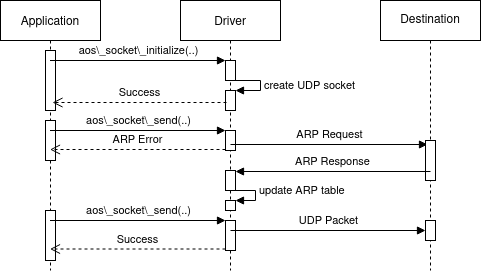

The diagram above was exported from draw.io. Its source (the exported page's mxGraphModel, read from the mxfile embedded in the PNG):
<mxGraphModel dx="1414" dy="709" grid="1" gridSize="10" guides="1" tooltips="1" connect="1" arrows="1" fold="1" page="1" pageScale="1" pageWidth="850" pageHeight="1100" math="0" shadow="0">
  <root>
    <mxCell id="0" />
    <mxCell id="1" parent="0" />
    <mxCell id="3nuBFxr9cyL0pnOWT2aG-1" value="Application" style="shape=umlLifeline;perimeter=lifelinePerimeter;container=1;collapsible=0;recursiveResize=0;rounded=0;shadow=0;strokeWidth=1;" parent="1" vertex="1">
      <mxGeometry x="120" y="80" width="100" height="270" as="geometry" />
    </mxCell>
    <mxCell id="fGvTs4yFmIoiJ-_bACx9-19" value="" style="html=1;points=[];perimeter=orthogonalPerimeter;" parent="3nuBFxr9cyL0pnOWT2aG-1" vertex="1">
      <mxGeometry x="45" y="50" width="10" height="60" as="geometry" />
    </mxCell>
    <mxCell id="nM8jms69tKQ16lsRVhbJ-1" value="" style="html=1;points=[];perimeter=orthogonalPerimeter;" parent="3nuBFxr9cyL0pnOWT2aG-1" vertex="1">
      <mxGeometry x="45" y="120" width="10" height="40" as="geometry" />
    </mxCell>
    <mxCell id="nM8jms69tKQ16lsRVhbJ-2" value="" style="html=1;points=[];perimeter=orthogonalPerimeter;" parent="3nuBFxr9cyL0pnOWT2aG-1" vertex="1">
      <mxGeometry x="45" y="210" width="10" height="50" as="geometry" />
    </mxCell>
    <mxCell id="3nuBFxr9cyL0pnOWT2aG-5" value="Driver" style="shape=umlLifeline;perimeter=lifelinePerimeter;container=1;collapsible=0;recursiveResize=0;rounded=0;shadow=0;strokeWidth=1;" parent="1" vertex="1">
      <mxGeometry x="300" y="80" width="100" height="270" as="geometry" />
    </mxCell>
    <mxCell id="fGvTs4yFmIoiJ-_bACx9-8" value="" style="html=1;points=[];perimeter=orthogonalPerimeter;" parent="3nuBFxr9cyL0pnOWT2aG-5" vertex="1">
      <mxGeometry x="45" y="60" width="10" height="20" as="geometry" />
    </mxCell>
    <mxCell id="fGvTs4yFmIoiJ-_bACx9-14" value="" style="html=1;points=[];perimeter=orthogonalPerimeter;" parent="3nuBFxr9cyL0pnOWT2aG-5" vertex="1">
      <mxGeometry x="45" y="90" width="10" height="20" as="geometry" />
    </mxCell>
    <mxCell id="fGvTs4yFmIoiJ-_bACx9-15" value="&lt;div&gt;create UDP socket&lt;/div&gt;" style="edgeStyle=orthogonalEdgeStyle;html=1;align=left;spacingLeft=2;endArrow=block;rounded=0;entryX=1;entryY=0;" parent="3nuBFxr9cyL0pnOWT2aG-5" source="fGvTs4yFmIoiJ-_bACx9-8" target="fGvTs4yFmIoiJ-_bACx9-14" edge="1">
      <mxGeometry relative="1" as="geometry">
        <mxPoint x="50" y="90" as="sourcePoint" />
        <Array as="points">
          <mxPoint x="80" y="80" />
          <mxPoint x="80" y="90" />
        </Array>
      </mxGeometry>
    </mxCell>
    <mxCell id="fGvTs4yFmIoiJ-_bACx9-21" value="" style="html=1;points=[];perimeter=orthogonalPerimeter;" parent="3nuBFxr9cyL0pnOWT2aG-5" vertex="1">
      <mxGeometry x="45" y="130" width="10" height="20" as="geometry" />
    </mxCell>
    <mxCell id="fGvTs4yFmIoiJ-_bACx9-26" value="ARP Request" style="html=1;verticalAlign=bottom;endArrow=block;entryX=0.2;entryY=0.1;entryDx=0;entryDy=0;entryPerimeter=0;" parent="3nuBFxr9cyL0pnOWT2aG-5" target="fGvTs4yFmIoiJ-_bACx9-27" edge="1">
      <mxGeometry width="80" relative="1" as="geometry">
        <mxPoint x="50" y="144" as="sourcePoint" />
        <mxPoint x="130" y="140" as="targetPoint" />
      </mxGeometry>
    </mxCell>
    <mxCell id="fGvTs4yFmIoiJ-_bACx9-29" value="" style="html=1;points=[];perimeter=orthogonalPerimeter;" parent="3nuBFxr9cyL0pnOWT2aG-5" vertex="1">
      <mxGeometry x="45" y="170" width="10" height="20" as="geometry" />
    </mxCell>
    <mxCell id="fGvTs4yFmIoiJ-_bACx9-32" value="" style="html=1;points=[];perimeter=orthogonalPerimeter;" parent="3nuBFxr9cyL0pnOWT2aG-5" vertex="1">
      <mxGeometry x="45" y="200" width="10" height="10" as="geometry" />
    </mxCell>
    <mxCell id="fGvTs4yFmIoiJ-_bACx9-33" value="update ARP table" style="edgeStyle=orthogonalEdgeStyle;html=1;align=left;spacingLeft=2;endArrow=block;rounded=0;entryX=1;entryY=0;" parent="3nuBFxr9cyL0pnOWT2aG-5" target="fGvTs4yFmIoiJ-_bACx9-32" edge="1">
      <mxGeometry relative="1" as="geometry">
        <mxPoint x="45" y="190" as="sourcePoint" />
        <Array as="points">
          <mxPoint x="75" y="190" />
          <mxPoint x="75" y="200" />
        </Array>
      </mxGeometry>
    </mxCell>
    <mxCell id="fGvTs4yFmIoiJ-_bACx9-36" value="" style="html=1;points=[];perimeter=orthogonalPerimeter;" parent="3nuBFxr9cyL0pnOWT2aG-5" vertex="1">
      <mxGeometry x="45" y="220" width="10" height="30" as="geometry" />
    </mxCell>
    <mxCell id="fGvTs4yFmIoiJ-_bACx9-39" value="UDP Packet" style="html=1;verticalAlign=bottom;endArrow=block;entryX=0;entryY=0.5;entryDx=0;entryDy=0;entryPerimeter=0;" parent="3nuBFxr9cyL0pnOWT2aG-5" target="fGvTs4yFmIoiJ-_bACx9-40" edge="1">
      <mxGeometry width="80" relative="1" as="geometry">
        <mxPoint x="50" y="230" as="sourcePoint" />
        <mxPoint x="250" y="230" as="targetPoint" />
      </mxGeometry>
    </mxCell>
    <mxCell id="fGvTs4yFmIoiJ-_bACx9-4" value="Destination" style="shape=umlLifeline;perimeter=lifelinePerimeter;whiteSpace=wrap;html=1;container=1;collapsible=0;recursiveResize=0;outlineConnect=0;" parent="1" vertex="1">
      <mxGeometry x="500" y="80" width="100" height="270" as="geometry" />
    </mxCell>
    <mxCell id="fGvTs4yFmIoiJ-_bACx9-27" value="" style="html=1;points=[];perimeter=orthogonalPerimeter;" parent="fGvTs4yFmIoiJ-_bACx9-4" vertex="1">
      <mxGeometry x="45" y="140" width="10" height="40" as="geometry" />
    </mxCell>
    <mxCell id="fGvTs4yFmIoiJ-_bACx9-35" value="ARP Response" style="html=1;verticalAlign=bottom;endArrow=block;entryX=1;entryY=0.05;entryDx=0;entryDy=0;entryPerimeter=0;" parent="fGvTs4yFmIoiJ-_bACx9-4" target="fGvTs4yFmIoiJ-_bACx9-29" edge="1">
      <mxGeometry width="80" relative="1" as="geometry">
        <mxPoint x="50" y="171" as="sourcePoint" />
        <mxPoint x="-140" y="170" as="targetPoint" />
      </mxGeometry>
    </mxCell>
    <mxCell id="fGvTs4yFmIoiJ-_bACx9-40" value="" style="html=1;points=[];perimeter=orthogonalPerimeter;" parent="fGvTs4yFmIoiJ-_bACx9-4" vertex="1">
      <mxGeometry x="45" y="220" width="10" height="20" as="geometry" />
    </mxCell>
    <mxCell id="fGvTs4yFmIoiJ-_bACx9-9" value="aos\_socket\_initialize(..)" style="html=1;verticalAlign=bottom;endArrow=block;entryX=0;entryY=0;" parent="1" source="3nuBFxr9cyL0pnOWT2aG-1" target="fGvTs4yFmIoiJ-_bACx9-8" edge="1">
      <mxGeometry relative="1" as="geometry">
        <mxPoint x="210" y="140" as="sourcePoint" />
      </mxGeometry>
    </mxCell>
    <mxCell id="fGvTs4yFmIoiJ-_bACx9-20" value="Success" style="html=1;verticalAlign=bottom;endArrow=open;dashed=1;endSize=8;" parent="1" edge="1">
      <mxGeometry relative="1" as="geometry">
        <mxPoint x="346" y="182" as="sourcePoint" />
        <mxPoint x="172" y="182" as="targetPoint" />
      </mxGeometry>
    </mxCell>
    <mxCell id="fGvTs4yFmIoiJ-_bACx9-23" value="ARP Error" style="html=1;verticalAlign=bottom;endArrow=open;dashed=1;endSize=8;exitX=0;exitY=0.95;" parent="1" source="fGvTs4yFmIoiJ-_bACx9-21" target="3nuBFxr9cyL0pnOWT2aG-1" edge="1">
      <mxGeometry relative="1" as="geometry">
        <mxPoint x="275" y="286" as="targetPoint" />
      </mxGeometry>
    </mxCell>
    <mxCell id="fGvTs4yFmIoiJ-_bACx9-22" value="aos\_socket\_send(..)" style="html=1;verticalAlign=bottom;endArrow=block;entryX=0;entryY=0;" parent="1" source="3nuBFxr9cyL0pnOWT2aG-1" target="fGvTs4yFmIoiJ-_bACx9-21" edge="1">
      <mxGeometry relative="1" as="geometry">
        <mxPoint x="220" y="210" as="sourcePoint" />
      </mxGeometry>
    </mxCell>
    <mxCell id="fGvTs4yFmIoiJ-_bACx9-37" value="aos\_socket\_send(..)" style="html=1;verticalAlign=bottom;endArrow=block;entryX=0;entryY=0;" parent="1" source="3nuBFxr9cyL0pnOWT2aG-1" target="fGvTs4yFmIoiJ-_bACx9-36" edge="1">
      <mxGeometry relative="1" as="geometry">
        <mxPoint x="275" y="300" as="sourcePoint" />
      </mxGeometry>
    </mxCell>
    <mxCell id="fGvTs4yFmIoiJ-_bACx9-38" value="Success" style="html=1;verticalAlign=bottom;endArrow=open;dashed=1;endSize=8;exitX=0;exitY=0.95;" parent="1" source="fGvTs4yFmIoiJ-_bACx9-36" target="3nuBFxr9cyL0pnOWT2aG-1" edge="1">
      <mxGeometry relative="1" as="geometry">
        <mxPoint x="275" y="376" as="targetPoint" />
      </mxGeometry>
    </mxCell>
  </root>
</mxGraphModel>